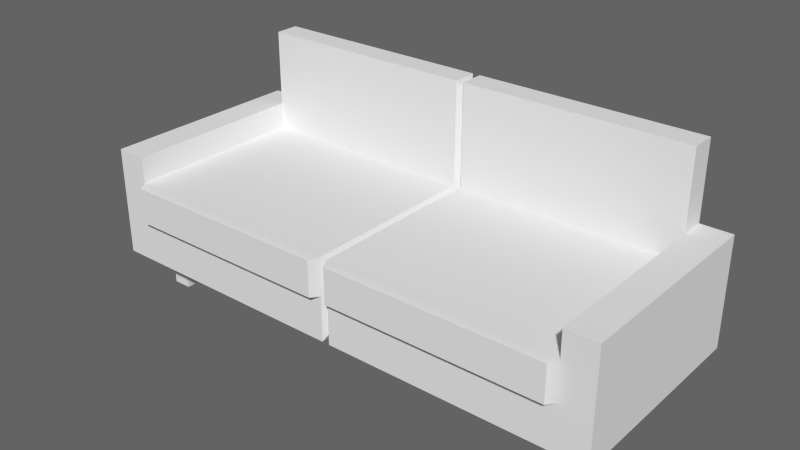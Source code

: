 # Source: bluecouch.blend  (saved by Blender 2.78.0; exported with 4.5.12 LTS)
import bpy
from mathutils import Matrix  # noqa: F401  (used for matrix-valued properties, if any)

bpy.ops.wm.read_factory_settings(use_empty=True)
scene = bpy.context.scene
scene.name = 'Scene'

# ---- collections
col_collection_1 = bpy.data.collections.new('Collection 1'); scene.collection.children.link(col_collection_1)

# ---- materials (node trees are filled in below, after node groups)
mat_initialshadinggroup = bpy.data.materials.new('initialShadingGroup')
mat_initialshadinggroup.alpha_threshold = 0.0
mat_initialshadinggroup.use_transparent_shadow = False
mat_initialshadinggroup.roughness = 0.5

# ---- material node trees

# ---- world
world_world = bpy.data.worlds.new('World'); scene.world = world_world
world_world.color = (0.125, 0.125, 0.125)
world_world.use_sun_shadow = False
world_world.sun_shadow_jitter_overblur = 0.0
world_world.cycles.sampling_method = 'NONE'
world_world.cycles.sample_map_resolution = 256

# ---- meshes
me_couch = bpy.data.meshes.new('Couch')
me_couch.from_pydata([(4.172, 0.0, -3.341), (4.522, 0.0, -3.341), (4.522, 0.7, -3.341), (4.172, 0.7, -3.341), (4.522, 0.7, -3.691), (4.172, 0.7, -3.691), (4.522, 0.0, -3.691), (4.172, 0.0, -3.691), (4.123, 0.0, -0.516), (4.473, 0.0, -0.516), (4.473, 0.7, -0.516), (4.123, 0.7, -0.516), (4.473, 0.7, -0.866), (4.123, 0.7, -0.866), (4.473, 0.0, -0.866), (4.123, 0.0, -0.866), (0.0734, 0.7, 0.0), (4.422, 0.7, 0.0), (4.422, 1.565, 0.0), (0.0734, 1.565, 0.0), (0.0734, 2.291, 0.0), (4.422, 2.291, 0.0), (4.422, 2.291, -3.522), (0.0734, 2.291, -3.522), (0.0734, 1.565, -3.997), (4.422, 1.565, -3.997), (4.422, 0.7, -3.997), (0.0734, 0.7, -3.997), (5.02, 0.7, 0.0), (5.02, 0.7, -3.997), (5.02, 1.565, -3.997), (5.02, 1.565, 0.0), (4.422, 2.797, -3.997), (4.422, 2.797, 0.0), (5.02, 2.797, 0.0), (5.02, 2.797, -3.997), (0.1717, 1.585, 0.1724), (4.324, 1.585, 0.1724), (4.324, 2.271, 0.1724), (0.1717, 2.271, 0.1724), (4.422, 4.277, -3.997), (0.0734, 4.277, -3.997), (0.0734, 4.277, -3.522), (4.422, 4.277, -3.522), (0.0, 1.651, -0.1072), (0.0, 0.8387, -0.1072), (0.0, 0.8387, -3.889), (0.0, 1.651, -3.889), (0.0, 2.157, -0.1072), (0.0, 2.157, -3.632), (0.0, 4.138, -3.889), (0.0, 4.138, -3.632), (-4.172, 0.0, -3.341), (-4.172, 0.7, -3.341), (-4.522, 0.7, -3.341), (-4.522, 0.0, -3.341), (-4.172, 0.7, -3.691), (-4.522, 0.7, -3.691), (-4.172, 0.0, -3.691), (-4.522, 0.0, -3.691), (-4.123, 0.0, -0.516), (-4.123, 0.7, -0.516), (-4.473, 0.7, -0.516), (-4.473, 0.0, -0.516), (-4.123, 0.7, -0.866), (-4.473, 0.7, -0.866), (-4.123, 0.0, -0.866), (-4.473, 0.0, -0.866), (-0.0734, 0.7, 0.0), (-0.0734, 1.565, 0.0), (-4.422, 1.565, 0.0), (-4.422, 0.7, 0.0), (-0.0734, 2.291, 0.0), (-0.0734, 2.291, -3.522), (-4.422, 2.291, -3.522), (-4.422, 2.291, 0.0), (-0.0734, 1.565, -3.997), (-0.0734, 0.7, -3.997), (-4.422, 0.7, -3.997), (-4.422, 1.565, -3.997), (-5.02, 0.7, 0.0), (-5.02, 1.565, 0.0), (-5.02, 1.565, -3.997), (-5.02, 0.7, -3.997), (-4.422, 2.797, -3.997), (-5.02, 2.797, -3.997), (-5.02, 2.797, 0.0), (-4.422, 2.797, 0.0), (-0.1717, 1.585, 0.1724), (-0.1717, 2.271, 0.1724), (-4.324, 2.271, 0.1724), (-4.324, 1.585, 0.1724), (-4.422, 4.277, -3.997), (-4.422, 4.277, -3.522), (-0.0734, 4.277, -3.522), (-0.0734, 4.277, -3.997)], [], [(2, 4, 5, 3), (4, 6, 7, 5), (6, 1, 0, 7), (6, 4, 2, 1), (0, 3, 5, 7), (9, 10, 11, 8), (10, 12, 13, 11), (12, 14, 15, 13), (14, 9, 8, 15), (14, 12, 10, 9), (8, 11, 13, 15), (17, 18, 19, 16), (21, 22, 23, 20), (26, 17, 16, 27), (64, 65, 62, 61), (29, 30, 31, 28), (26, 29, 28, 17), (25, 30, 29, 26), (33, 34, 35, 32), (17, 28, 31, 18), (18, 33, 32, 25), (31, 34, 33, 18), (30, 35, 34, 31), (25, 32, 35, 30), (37, 38, 39, 36), (41, 42, 43, 40), (70, 75, 74, 79), (24, 41, 40, 25), (20, 39, 38, 21), (18, 25, 22, 21), (69, 88, 91, 70), (89, 88, 69, 72), (22, 43, 42, 23), (53, 54, 55, 52), (22, 40, 43), (19, 45, 16), (24, 46, 47), (41, 50, 51, 42), (19, 48, 44), (48, 49, 73, 72), (24, 50, 41), (23, 51, 49), (51, 50, 95, 94), (56, 57, 54, 53), (58, 59, 57, 56), (52, 55, 59, 58), (54, 57, 59, 55), (56, 53, 52, 58), (61, 62, 63, 60), (19, 36, 39, 20), (66, 67, 65, 64), (60, 63, 67, 66), (62, 65, 67, 63), (64, 61, 60, 66), (69, 70, 71, 68), (73, 74, 75, 72), (77, 78, 79, 76), (68, 71, 78, 77), (81, 82, 83, 80), (80, 83, 78, 71), (83, 82, 79, 78), (85, 86, 87, 84), (81, 80, 71, 70), (84, 87, 70, 79), (87, 86, 81, 70), (86, 85, 82, 81), (85, 84, 79, 82), (89, 90, 91, 88), (93, 94, 95, 92), (18, 37, 36, 19), (92, 95, 76, 79), (90, 89, 72, 75), (21, 38, 37, 18), (46, 45, 68, 77), (91, 90, 75, 70), (94, 93, 74, 73), (1, 2, 3, 0), (74, 92, 79), (45, 69, 68), (76, 46, 77), (16, 45, 46, 27), (69, 48, 72), (50, 76, 95), (73, 51, 94), (23, 49, 48, 20), (22, 25, 40), (19, 44, 45), (24, 27, 46), (19, 20, 48), (24, 47, 50), (23, 42, 51), (74, 93, 92), (45, 44, 69), (76, 47, 46), (69, 44, 48), (50, 47, 76), (73, 49, 51), (25, 26, 27, 24)])
me_couch.polygons.foreach_set('use_smooth', [0, 0, 0, 0, 0, 0, 0, 0, 0, 0, 0, 0, 1, 0, 0, 0, 0, 0, 0, 0, 0, 0, 0, 0, 0, 0, 1, 0, 1, 1, 0, 0, 0, 0, 0, 0, 0, 0, 0, 0, 0, 0, 0, 0, 0, 0, 0, 0, 0, 0, 0, 0, 0, 0, 0, 1, 0, 0, 0, 0, 0, 0, 0, 0, 0, 0, 0, 0, 0, 0, 0, 1, 1, 0, 1, 0, 0, 0, 0, 0, 0, 0, 0, 0, 0, 0, 0, 0, 0, 0, 0, 0, 0, 0, 0, 0, 0, 0])
_k = set([(18, 25), (18, 37), (20, 23), (20, 39), (21, 22), (21, 38), (22, 23), (22, 25), (37, 38), (38, 39), (70, 79), (70, 91), (72, 73), (72, 89), (73, 74), (74, 75), (74, 79), (75, 90), (89, 90), (90, 91)])
me_couch.attributes.new('sharp_edge', 'BOOLEAN', 'EDGE').data.foreach_set('value', [ (min(e.vertices), max(e.vertices)) in _k for e in me_couch.edges])
_uv = me_couch.uv_layers.new(name='UVMap')
_uv.uv.foreach_set('vector', [0.9391, 0.4339, 0.9391, 0.4457, 0.914, 0.4457, 0.914, 0.4339, 0.9391, 0.4457, 0.9391, 0.4014, 0.914, 0.4014, 0.914, 0.4457, 0.9391, 0.4014, 0.9391, 0.3896, 0.914, 0.3896, 0.914, 0.4014, 0.9391, 0.4014, 0.9391, 0.4457, 0.9391, 0.4339, 0.9391, 0.3896, 0.914, 0.3896, 0.914, 0.4339, 0.914, 0.4457, 0.914, 0.4014, 0.9355, 0.2944, 0.9355, 0.3387, 0.9104, 0.3387, 0.9104, 0.2944, 0.9355, 0.3387, 0.9355, 0.3505, 0.9104, 0.3505, 0.9104, 0.3387, 0.9355, 0.3505, 0.9355, 0.3062, 0.9104, 0.3062, 0.9104, 0.3505, 0.9355, 0.3062, 0.9355, 0.2944, 0.9104, 0.2944, 0.9104, 0.3062, 0.9355, 0.3062, 0.9355, 0.3505, 0.9355, 0.3387, 0.9355, 0.2944, 0.9104, 0.2944, 0.9104, 0.3387, 0.9104, 0.3505, 0.9104, 0.3062, 0.7986, 0.01564, 0.7986, 0.08226, 0.5144, 0.082, 0.5135, 0.01564, 0.7871, 0.1585, 0.7871, 0.3465, 0.5114, 0.3465, 0.5114, 0.1585, 0.02864, 0.4278, 0.02864, 0.2627, 0.1001, 0.2627, 0.1001, 0.4278, 0.8799, 0.3508, 0.8547, 0.3508, 0.8547, 0.339, 0.8799, 0.339, 0.9937, 0.01233, 0.9937, 0.07251, 0.8478, 0.07251, 0.8478, 0.01233, 0.02864, 0.4278, 0.0188, 0.4278, 0.0188, 0.2627, 0.02864, 0.2627, 0.1896, 0.5994, 0.1467, 0.5994, 0.1467, 0.5456, 0.1896, 0.5456, 0.8502, 0.1855, 0.849, 0.1608, 0.9917, 0.1607, 0.9898, 0.1853, 0.7986, 0.01564, 0.8378, 0.01564, 0.8378, 0.07493, 0.7986, 0.08226, 0.969, 0.2056, 0.969, 0.2753, 0.859, 0.2753, 0.859, 0.2056, 0.8378, 0.07493, 0.8378, 0.1594, 0.7986, 0.1594, 0.7986, 0.08226, 0.9937, 0.07251, 0.9917, 0.1607, 0.849, 0.1608, 0.8478, 0.07251, 0.1896, 0.5994, 0.1896, 0.6761, 0.1467, 0.6761, 0.1467, 0.5994, 0.7865, 0.09103, 0.7858, 0.1405, 0.5189, 0.14, 0.5236, 0.09087, 0.5114, 0.5245, 0.5114, 0.4956, 0.7843, 0.4956, 0.7843, 0.5245, 0.8584, 0.3764, 0.8584, 0.4224, 0.8584, 0.541, 0.8584, 0.511, 0.5015, 0.5994, 0.5015, 0.7681, 0.1896, 0.7681, 0.1896, 0.5994, 0.5114, 0.1585, 0.5176, 0.1493, 0.7808, 0.1493, 0.7871, 0.1585, 0.9319, 0.3761, 0.9319, 0.5107, 0.9319, 0.5407, 0.9319, 0.4221, 0.5036, 0.0817, 0.4981, 0.08988, 0.2319, 0.08962, 0.2191, 0.08142, 0.4999, 0.1399, 0.4981, 0.08988, 0.5036, 0.0817, 0.5053, 0.1415, 0.7927, 0.3652, 0.7927, 0.4835, 0.5118, 0.4833, 0.5118, 0.3675, 0.8763, 0.4342, 0.8512, 0.4342, 0.8512, 0.3899, 0.8763, 0.3899, 0.7927, 0.3652, 0.8211, 0.4837, 0.7927, 0.4835, 0.5144, 0.082, 0.5086, 0.02516, 0.5135, 0.01564, 0.5015, 0.5994, 0.5067, 0.5542, 0.5067, 0.6047, 0.5114, 0.5245, 0.5068, 0.518, 0.5068, 0.5023, 0.5114, 0.4956, 0.5144, 0.082, 0.5094, 0.1311, 0.5091, 0.08625, 0.5068, 0.1643, 0.5068, 0.3524, 0.5021, 0.3465, 0.5021, 0.1585, 0.5015, 0.5994, 0.5067, 0.7595, 0.5015, 0.7681, 0.5118, 0.3675, 0.5072, 0.4752, 0.5072, 0.3597, 0.5068, 0.5023, 0.5068, 0.518, 0.5022, 0.5245, 0.5022, 0.4956, 0.8763, 0.446, 0.8512, 0.446, 0.8512, 0.4342, 0.8763, 0.4342, 0.8763, 0.4017, 0.8512, 0.4017, 0.8512, 0.446, 0.8763, 0.446, 0.8763, 0.3899, 0.8512, 0.3899, 0.8512, 0.4017, 0.8763, 0.4017, 0.8512, 0.4342, 0.8512, 0.446, 0.8512, 0.4017, 0.8512, 0.3899, 0.8763, 0.446, 0.8763, 0.4342, 0.8763, 0.3899, 0.8763, 0.4017, 0.8799, 0.339, 0.8547, 0.339, 0.8547, 0.2947, 0.8799, 0.2947, 0.5144, 0.082, 0.5236, 0.09087, 0.5189, 0.14, 0.5135, 0.1416, 0.8799, 0.3065, 0.8547, 0.3065, 0.8547, 0.3508, 0.8799, 0.3508, 0.8799, 0.2947, 0.8547, 0.2947, 0.8547, 0.3065, 0.8799, 0.3065, 0.8547, 0.339, 0.8547, 0.3508, 0.8547, 0.3065, 0.8547, 0.2947, 0.8799, 0.3508, 0.8799, 0.339, 0.8799, 0.2947, 0.8799, 0.3065, 0.5036, 0.0817, 0.2191, 0.08142, 0.2187, 0.01564, 0.5038, 0.01564, 0.5021, 0.3465, 0.2264, 0.3465, 0.2264, 0.1585, 0.5021, 0.1585, 0.512, 0.5456, 0.8239, 0.5456, 0.8239, 0.5994, 0.512, 0.5994, 0.1025, 0.2627, 0.174, 0.2627, 0.174, 0.4278, 0.1025, 0.4278, 0.1691, 0.07311, 0.008514, 0.07311, 0.008514, 0.01556, 0.1691, 0.01556, 0.1839, 0.2627, 0.1839, 0.4278, 0.174, 0.4278, 0.174, 0.2627, 0.8668, 0.5456, 0.8668, 0.5994, 0.8239, 0.5994, 0.8239, 0.5456, 0.01035, 0.1561, 0.17, 0.1561, 0.1713, 0.1822, 0.01257, 0.1822, 0.1794, 0.07493, 0.1794, 0.01564, 0.2187, 0.01564, 0.2191, 0.08142, 0.1385, 0.2523, 0.03181, 0.2523, 0.03181, 0.1871, 0.1385, 0.1871, 0.2187, 0.1594, 0.1794, 0.1594, 0.1794, 0.07493, 0.2191, 0.08142, 0.17, 0.1561, 0.01035, 0.1561, 0.008514, 0.07311, 0.1691, 0.07311, 0.8668, 0.6761, 0.8239, 0.6761, 0.8239, 0.5994, 0.8668, 0.5994, 0.4999, 0.1399, 0.2426, 0.1394, 0.2319, 0.08962, 0.4981, 0.08988, 0.2293, 0.4956, 0.5022, 0.4956, 0.5022, 0.5245, 0.2293, 0.5245, 0.7986, 0.08226, 0.7865, 0.09103, 0.5236, 0.09087, 0.5144, 0.082, 0.8239, 0.7681, 0.512, 0.7681, 0.512, 0.5994, 0.8239, 0.5994, 0.2327, 0.1493, 0.4959, 0.1493, 0.5021, 0.1585, 0.2264, 0.1585, 0.7913, 0.1421, 0.7858, 0.1405, 0.7865, 0.09103, 0.7986, 0.08226, 0.1013, 0.4233, 0.1013, 0.2671, 0.1025, 0.2627, 0.1025, 0.4278, 0.2319, 0.08962, 0.2426, 0.1394, 0.2371, 0.141, 0.2191, 0.08142, 0.5025, 0.4833, 0.2253, 0.4832, 0.2253, 0.3673, 0.5025, 0.3675, 0.9391, 0.3896, 0.9391, 0.4339, 0.914, 0.4339, 0.914, 0.3896, 0.2253, 0.3673, 0.1984, 0.4832, 0.1984, 0.3245, 0.5086, 0.02516, 0.5036, 0.0817, 0.5038, 0.01564, 0.512, 0.5994, 0.5067, 0.5542, 0.512, 0.5456, 0.1001, 0.2627, 0.1013, 0.2671, 0.1013, 0.4233, 0.1001, 0.4278, 0.5036, 0.0817, 0.5094, 0.1311, 0.5053, 0.1415, 0.5067, 0.7595, 0.512, 0.5994, 0.512, 0.7681, 0.5025, 0.3675, 0.5072, 0.4752, 0.5025, 0.4833, 0.5114, 0.3465, 0.5068, 0.3524, 0.5068, 0.1643, 0.5114, 0.1585, 0.7927, 0.3652, 0.8211, 0.3186, 0.8211, 0.4837, 0.5144, 0.082, 0.5091, 0.08625, 0.5086, 0.02516, 0.5015, 0.5994, 0.5015, 0.5456, 0.5067, 0.5542, 0.5144, 0.082, 0.5135, 0.1416, 0.5094, 0.1311, 0.5015, 0.5994, 0.5067, 0.6047, 0.5067, 0.7595, 0.5118, 0.3675, 0.5118, 0.4833, 0.5072, 0.4752, 0.2253, 0.3673, 0.2253, 0.4832, 0.1984, 0.4832, 0.5086, 0.02516, 0.5091, 0.08625, 0.5036, 0.0817, 0.512, 0.5994, 0.5067, 0.6047, 0.5067, 0.5542, 0.5036, 0.0817, 0.5091, 0.08625, 0.5094, 0.1311, 0.5067, 0.7595, 0.5067, 0.6047, 0.512, 0.5994, 0.5025, 0.3675, 0.5072, 0.3597, 0.5072, 0.4752, 0.1896, 0.5994, 0.1896, 0.5456, 0.5015, 0.5456, 0.5015, 0.5994])
me_couch.materials.append(mat_initialshadinggroup)
me_couch.use_remesh_preserve_volume = False
me_couch.use_remesh_preserve_attributes = False
me_couch.use_mirror_vertex_groups = False
me_couch.update()
me_couch.normals_split_custom_set([tuple(v) for v in zip(*[iter([0.0, 1.0, 0.0, 0.0, 1.0, 0.0, 0.0, 1.0, 0.0, 0.0, 1.0, 0.0, 0.0, 0.0, -1.0, 0.0, 0.0, -1.0, 0.0, 0.0, -1.0, 0.0, 0.0, -1.0, 0.0, -1.0, 0.0, 0.0, -1.0, 0.0, 0.0, -1.0, 0.0, 0.0, -1.0, 0.0, 1.0, 0.0, 0.0, 1.0, 0.0, 0.0, 1.0, 0.0, 0.0, 1.0, 0.0, 0.0, -1.0, 0.0, 0.0, -1.0, 0.0, 0.0, -1.0, 0.0, 0.0, -1.0, 0.0, 0.0, 0.0, 0.0, 1.0, 0.0, 0.0, 1.0, 0.0, 0.0, 1.0, 0.0, 0.0, 1.0, 0.0, 1.0, 0.0, 0.0, 1.0, 0.0, 0.0, 1.0, 0.0, 0.0, 1.0, 0.0, 0.0, 0.0, -1.0, 0.0, 0.0, -1.0, 0.0, 0.0, -1.0, 0.0, 0.0, -1.0, 0.0, -1.0, 0.0, 0.0, -1.0, 0.0, 0.0, -1.0, 0.0, 0.0, -1.0, 0.0, 1.0, 0.0, 0.0, 1.0, 0.0, 0.0, 1.0, 0.0, 0.0, 1.0, 0.0, 0.0, -1.0, 0.0, 0.0, -1.0, 0.0, 0.0, -1.0, 0.0, 0.0, -1.0, 0.0, 0.0, 0.0, 0.0, 1.0, 0.0, 0.0, 1.0, 0.0, 0.0, 1.0, 0.0, 0.0, 1.0, 0.0, 1.0, 0.003691, 0.0, 1.0, 0.0, 0.0, 1.0, 0.0, -4.098e-08, 1.0, 0.003691, 0.0, -1.0, 0.0, 0.0, -1.0, 0.0, 0.0, -1.0, 0.0, 0.0, -1.0, 0.0, 0.0, 1.0, 0.0, 0.0, 1.0, 0.0, 0.0, 1.0, 0.0, 0.0, 1.0, 0.0, 1.0, 0.0, 0.0, 1.0, 0.0, 0.0, 1.0, 0.0, 0.0, 1.0, 0.0, 0.0, 0.0, -1.0, 0.0, 0.0, -1.0, 0.0, 0.0, -1.0, 0.0, 0.0, -1.0, 0.0, 0.0, 0.0, -1.0, 0.0, 0.0, -1.0, 0.0, 0.0, -1.0, 0.0, 0.0, -1.0, 0.0, 1.0, 0.0, 0.0, 1.0, 0.0, 0.0, 1.0, 0.0, 0.0, 1.0, 0.0, 0.0, 0.0, 1.0, 0.0, 0.0, 1.0, 0.0, 0.0, 1.0, 0.0, 0.0, 1.0, -1.0, 0.0, 0.0, -1.0, 0.0, 0.0, -1.0, 0.0, 0.0, -1.0, 0.0, 0.0, 0.0, 0.0, 1.0, 0.0, 0.0, 1.0, 0.0, 0.0, 1.0, 0.0, 0.0, 1.0, 1.0, 0.0, 0.0, 1.0, 0.0, 0.0, 1.0, 0.0, 0.0, 1.0, 0.0, 0.0, 0.0, 0.0, -1.0, 0.0, 0.0, -1.0, 0.0, 0.0, -1.0, 0.0, 0.0, -1.0, 0.0, 0.0, 1.0, 0.0, 0.0, 1.0, 0.0, 0.0, 1.0, 0.0, 0.0, 1.0, 0.0, 1.0, 2.773e-06, 0.0, 1.0, 2.773e-06, 0.0, 1.0, 2.773e-06, 0.0, 1.0, 2.773e-06, -0.9997, -6.052e-06, 0.02281, -0.9997, 4.818e-08, 0.02281, -1.0, 8.732e-08, 0.0, -1.0, 8.732e-08, 0.0, 0.0, 0.0, -1.0, 0.0, 0.0, -1.0, 0.0, 0.0, -1.0, 0.0, 0.0, -1.0, -4.098e-08, 1.0, 0.003691, 0.0, 0.9931, 0.1176, 0.0, 0.9931, 0.1176, 0.0, 1.0, 0.003691, 0.9997, 0.0, 0.02281, 1.0, 0.0, 0.0, 1.0, 0.0, 0.0, 0.9997, 6.16e-06, 0.02281, 0.0, -0.9931, 0.1176, 0.0, -0.9931, 0.1176, 0.0, -0.9931, 0.1176, 0.0, -0.9931, 0.1176, 0.8686, 0.0, 0.4955, 0.8686, 0.0, 0.4955, 0.8686, 0.0, 0.4955, 0.8686, 0.0, 0.4955, 0.0, 0.0, 1.0, 0.0, 0.0, 1.0, 0.0, 0.0, 1.0, 0.0, 0.0, 1.0, 0.0, 0.0, 1.0, 0.0, 0.0, 1.0, 0.0, 0.0, 1.0, 0.0, 0.0, 1.0, 1.0, 0.0, 0.0, 1.0, 0.0, 0.0, 1.0, 0.0, 0.0, -0.8251, 0.0, 0.565, -0.8251, 0.0, 0.565, -0.8251, 0.0, 0.565, -0.8251, 0.0, -0.565, -0.8251, 0.0, -0.565, -0.8251, 0.0, -0.565, -0.8839, 0.4677, 1.556e-06, -0.8839, 0.4677, 1.556e-06, -0.8839, 0.4677, 1.556e-06, -0.8839, 0.4677, 1.556e-06, -0.8251, 0.0, 0.565, -0.8251, 0.0, 0.565, -0.8251, 0.0, 0.565, 0.8771, 0.4804, 0.0, 0.8771, 0.4804, 0.0, 0.8771, 0.4804, 0.0, 0.8771, 0.4804, 0.0, -0.8251, 0.0, -0.565, -0.8251, 0.0, -0.565, -0.8251, 0.0, -0.565, -0.831, 0.0, 0.5562, -0.831, 0.0, 0.5562, -0.831, 0.0, 0.5562, 0.8839, 0.4677, 1.556e-06, 0.8839, 0.4677, 1.556e-06, 0.8839, 0.4677, 1.556e-06, 0.8839, 0.4677, 1.556e-06, 0.0, 1.0, 0.0, 0.0, 1.0, 0.0, 0.0, 1.0, 0.0, 0.0, 1.0, 0.0, 0.0, 0.0, -1.0, 0.0, 0.0, -1.0, 0.0, 0.0, -1.0, 0.0, 0.0, -1.0, 0.0, -1.0, 0.0, 0.0, -1.0, 0.0, 0.0, -1.0, 0.0, 0.0, -1.0, 0.0, -1.0, 0.0, 0.0, -1.0, 0.0, 0.0, -1.0, 0.0, 0.0, -1.0, 0.0, 0.0, 1.0, 0.0, 0.0, 1.0, 0.0, 0.0, 1.0, 0.0, 0.0, 1.0, 0.0, 0.0, 0.0, 0.0, 1.0, 0.0, 0.0, 1.0, 0.0, 0.0, 1.0, 0.0, 0.0, 1.0, -0.8686, 0.0, 0.4955, -0.8686, 0.0, 0.4955, -0.8686, 0.0, 0.4955, -0.8686, 0.0, 0.4955, 0.0, 0.0, -1.0, 0.0, 0.0, -1.0, 0.0, 0.0, -1.0, 0.0, 0.0, -1.0, 0.0, -1.0, 0.0, 0.0, -1.0, 0.0, 0.0, -1.0, 0.0, 0.0, -1.0, 0.0, -1.0, 0.0, 0.0, -1.0, 0.0, 0.0, -1.0, 0.0, 0.0, -1.0, 0.0, 0.0, 1.0, 0.0, 0.0, 1.0, 0.0, 0.0, 1.0, 0.0, 0.0, 1.0, 0.0, 0.0, 0.0, 0.0, 1.0, 0.0, 0.0, 1.0, 0.0, 0.0, 1.0, 0.0, 0.0, 1.0, 0.0, 1.0, 0.0, 0.0, 1.0, 0.0, -3.912e-08, 1.0, 0.003691, 0.0, 1.0, 0.003691, 0.0, 0.0, -1.0, 0.0, 0.0, -1.0, 0.0, 0.0, -1.0, 0.0, 0.0, -1.0, 0.0, -1.0, 0.0, 0.0, -1.0, 0.0, 0.0, -1.0, 0.0, 0.0, -1.0, 0.0, -1.0, 0.0, 0.0, -1.0, 0.0, 0.0, -1.0, 0.0, 0.0, -1.0, 0.0, 0.0, 0.0, -1.0, 0.0, 0.0, -1.0, 0.0, 0.0, -1.0, 0.0, 0.0, -1.0, 0.0, 0.0, 0.0, -1.0, 0.0, 0.0, -1.0, 0.0, 0.0, -1.0, 0.0, 0.0, -1.0, 0.0, 1.0, 0.0, 0.0, 1.0, 0.0, 0.0, 1.0, 0.0, 0.0, 1.0, 0.0, 0.0, 0.0, 1.0, 0.0, 0.0, 1.0, 0.0, 0.0, 1.0, 0.0, 0.0, 1.0, 1.0, 0.0, 0.0, 1.0, 0.0, 0.0, 1.0, 0.0, 0.0, 1.0, 0.0, 0.0, 0.0, 0.0, 1.0, 0.0, 0.0, 1.0, 0.0, 0.0, 1.0, 0.0, 0.0, 1.0, -1.0, 0.0, 0.0, -1.0, 0.0, 0.0, -1.0, 0.0, 0.0, -1.0, 0.0, 0.0, 0.0, 0.0, -1.0, 0.0, 0.0, -1.0, 0.0, 0.0, -1.0, 0.0, 0.0, -1.0, 0.0, 0.0, 1.0, 0.0, 0.0, 1.0, 0.0, 0.0, 1.0, 0.0, 0.0, 1.0, 0.0, 1.0, 2.773e-06, 0.0, 1.0, 2.773e-06, 0.0, 1.0, 2.773e-06, 0.0, 1.0, 2.773e-06, 0.0, -0.9931, 0.1176, 0.0, -0.9931, 0.1176, 0.0, -0.9931, 0.1176, 0.0, -0.9931, 0.1176, 0.0, 0.0, -1.0, 0.0, 0.0, -1.0, 0.0, 0.0, -1.0, 0.0, 0.0, -1.0, 0.0, 0.9931, 0.1176, 0.0, 0.9931, 0.1176, 0.0, 1.0, 0.003691, -3.912e-08, 1.0, 0.003691, 0.9997, 6.16e-06, 0.02281, 0.8686, 0.0, 0.4955, 0.8686, 0.0, 0.4955, 0.9997, 0.0, 0.02281, 0.8839, -0.4677, 0.0, 0.8839, -0.4677, 0.0, 0.8839, -0.4677, 0.0, 0.8839, -0.4677, 0.0, -0.8686, 0.0, 0.4955, -0.8686, 0.0, 0.4955, -0.9997, 4.818e-08, 0.02281, -0.9997, -6.052e-06, 0.02281, 0.0, 0.0, 1.0, 0.0, 0.0, 1.0, 0.0, 0.0, 1.0, 0.0, 0.0, 1.0, 0.0, 0.0, 1.0, 0.0, 0.0, 1.0, 0.0, 0.0, 1.0, 0.0, 0.0, 1.0, -1.0, 0.0, 0.0, -1.0, 0.0, 0.0, -1.0, 0.0, 0.0, 0.8251, 0.0, 0.565, 0.8251, 0.0, 0.565, 0.8251, 0.0, 0.565, 0.8251, 0.0, -0.565, 0.8251, 0.0, -0.565, 0.8251, 0.0, -0.565, -0.8839, -0.4677, 0.0, -0.8839, -0.4677, 0.0, -0.8839, -0.4677, 0.0, -0.8839, -0.4677, 0.0, 0.8251, 0.0, 0.565, 0.8251, 0.0, 0.565, 0.8251, 0.0, 0.565, 0.8251, 0.0, -0.565, 0.8251, 0.0, -0.565, 0.8251, 0.0, -0.565, 0.831, 0.0, 0.5562, 0.831, 0.0, 0.5562, 0.831, 0.0, 0.5562, -0.8771, 0.4804, 0.0, -0.8771, 0.4804, 0.0, -0.8771, 0.4804, 0.0, -0.8771, 0.4804, 0.0, 1.0, 0.0, 0.0, 1.0, 0.0, 0.0, 1.0, 0.0, 0.0, -0.8251, 0.0, 0.565, -0.8251, 0.0, 0.565, -0.8251, 0.0, 0.565, -0.8251, 0.0, -0.565, -0.8251, 0.0, -0.565, -0.8251, 0.0, -0.565, -0.8251, 0.0, 0.565, -0.8251, 0.0, 0.565, -0.8251, 0.0, 0.565, -0.8251, 0.0, -0.565, -0.8251, 0.0, -0.565, -0.8251, 0.0, -0.565, -0.831, 0.0, 0.5562, -0.831, 0.0, 0.5562, -0.831, 0.0, 0.5562, -1.0, 0.0, 0.0, -1.0, 0.0, 0.0, -1.0, 0.0, 0.0, 0.8251, 0.0, 0.565, 0.8251, 0.0, 0.565, 0.8251, 0.0, 0.565, 0.8251, 0.0, -0.565, 0.8251, 0.0, -0.565, 0.8251, 0.0, -0.565, 0.8251, 0.0, 0.565, 0.8251, 0.0, 0.565, 0.8251, 0.0, 0.565, 0.8251, 0.0, -0.565, 0.8251, 0.0, -0.565, 0.8251, 0.0, -0.565, 0.831, 0.0, 0.5562, 0.831, 0.0, 0.5562, 0.831, 0.0, 0.5562, 0.0, 0.0, -1.0, 0.0, 0.0, -1.0, 0.0, 0.0, -1.0, 0.0, 0.0, -1.0])] * 3)])

# ---- objects
ob_couch = bpy.data.objects.new('Couch', me_couch)

# ---- transforms, parenting, visibility, modifiers, constraints
ob_couch.location = (0.0, 0.0, 0.0)
ob_couch.rotation_euler = (1.571, -0.0, 0.0)
ob_couch.lineart.crease_threshold = 0.0

# ---- collection membership
col_collection_1.objects.link(ob_couch)

# ---- scene / render settings (as saved in the file)
scene.frame_start = 1; scene.frame_end = 250; scene.frame_set(0)
scene.render.engine = 'BLENDER_EEVEE_NEXT'
scene.render.image_settings.color_mode = 'RGB'
scene.render.image_settings.compression = 90
scene.render.resolution_percentage = 50
scene.render.dither_intensity = 0.0
scene.render.bake_margin = 2
scene.render.bake_bias = 0.0
scene.cycles.use_denoising = False
scene.cycles.samples = 10
scene.cycles.sampling_pattern = 'TABULATED_SOBOL'
scene.cycles.light_sampling_threshold = 0.0
scene.cycles.use_adaptive_sampling = False
scene.cycles.use_light_tree = False
scene.cycles.blur_glossy = 0.0
scene.cycles.volume_bounces = 1
scene.cycles.pixel_filter_type = 'GAUSSIAN'
scene.cycles.sample_clamp_indirect = 0.0
scene.view_settings.view_transform = 'Standard'
bpy.context.view_layer.update()

# ---- added for rendering (the .blend has no active camera and no usable light): camera, sun
cam_auto = bpy.data.cameras.new('AutoCamera')
cam_auto.lens = 50.0
cam_auto.sensor_width = 36.0
cam_auto.clip_end = 1000.0
ob_auto_camera = bpy.data.objects.new('AutoCamera', cam_auto)
scene.collection.objects.link(ob_auto_camera)
ob_auto_camera.location = (10.8093, -11.059, 10.7858)
ob_auto_camera.rotation_euler = (1.09748, -7.21219e-08, 0.694738)
scene.camera = ob_auto_camera
light_auto_sun = bpy.data.lights.new('AutoSun', 'SUN')
light_auto_sun.energy = 3.0
light_auto_sun.angle = 0.0523599
ob_auto_sun = bpy.data.objects.new('AutoSun', light_auto_sun)
scene.collection.objects.link(ob_auto_sun)
ob_auto_sun.rotation_euler = (0.872665, 0.174533, 0.523599)
bpy.context.view_layer.update()
